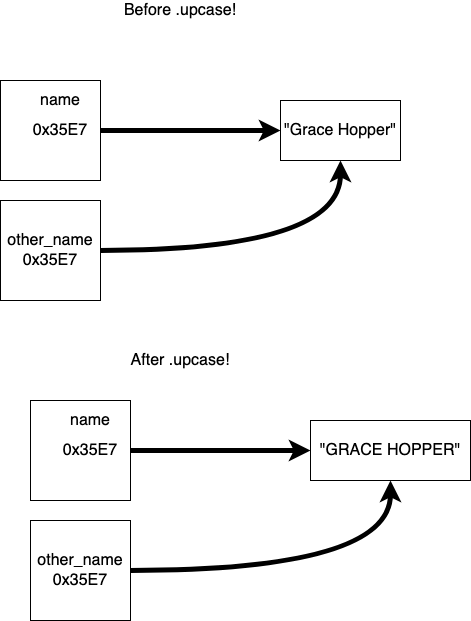

The diagram above was exported from draw.io. Its source (the exported page's mxGraphModel, read from the mxfile embedded in the PNG):
<mxGraphModel dx="1106" dy="744" grid="1" gridSize="10" guides="1" tooltips="1" connect="1" arrows="1" fold="1" page="1" pageScale="1" pageWidth="850" pageHeight="1100" math="0" shadow="0">
  <root>
    <mxCell id="X3dU9Gn_AY1xdLGiDneK-0" />
    <mxCell id="X3dU9Gn_AY1xdLGiDneK-1" parent="X3dU9Gn_AY1xdLGiDneK-0" />
    <mxCell id="XpwZRSTRITrSojd6KzJY-0" value="name" style="text;html=1;strokeColor=none;fillColor=none;align=center;verticalAlign=middle;whiteSpace=wrap;rounded=0;fontSize=16;" vertex="1" parent="X3dU9Gn_AY1xdLGiDneK-1">
      <mxGeometry x="110" y="170" width="40" height="20" as="geometry" />
    </mxCell>
    <mxCell id="XpwZRSTRITrSojd6KzJY-1" value="0x35E7" style="text;html=1;strokeColor=none;fillColor=none;align=center;verticalAlign=middle;whiteSpace=wrap;rounded=0;fontSize=16;" vertex="1" parent="X3dU9Gn_AY1xdLGiDneK-1">
      <mxGeometry x="110" y="200" width="40" height="20" as="geometry" />
    </mxCell>
    <mxCell id="XpwZRSTRITrSojd6KzJY-2" style="edgeStyle=orthogonalEdgeStyle;orthogonalLoop=1;jettySize=auto;html=1;exitX=1;exitY=0.5;exitDx=0;exitDy=0;fontSize=16;strokeWidth=5;curved=1;entryX=0;entryY=0.5;entryDx=0;entryDy=0;" edge="1" parent="X3dU9Gn_AY1xdLGiDneK-1" source="XpwZRSTRITrSojd6KzJY-3" target="XpwZRSTRITrSojd6KzJY-4">
      <mxGeometry relative="1" as="geometry">
        <mxPoint x="350" y="200" as="targetPoint" />
      </mxGeometry>
    </mxCell>
    <mxCell id="XpwZRSTRITrSojd6KzJY-3" value="" style="whiteSpace=wrap;html=1;aspect=fixed;fontSize=16;fillColor=none;" vertex="1" parent="X3dU9Gn_AY1xdLGiDneK-1">
      <mxGeometry x="70" y="160" width="100" height="100" as="geometry" />
    </mxCell>
    <mxCell id="XpwZRSTRITrSojd6KzJY-4" value="&quot;Grace Hopper&quot;" style="rounded=0;whiteSpace=wrap;html=1;fillColor=none;fontSize=16;" vertex="1" parent="X3dU9Gn_AY1xdLGiDneK-1">
      <mxGeometry x="350" y="180" width="120" height="60" as="geometry" />
    </mxCell>
    <mxCell id="XpwZRSTRITrSojd6KzJY-6" style="edgeStyle=orthogonalEdgeStyle;curved=1;orthogonalLoop=1;jettySize=auto;html=1;exitX=1;exitY=0.5;exitDx=0;exitDy=0;entryX=0.5;entryY=1;entryDx=0;entryDy=0;strokeWidth=5;fontSize=16;" edge="1" parent="X3dU9Gn_AY1xdLGiDneK-1" source="XpwZRSTRITrSojd6KzJY-5" target="XpwZRSTRITrSojd6KzJY-4">
      <mxGeometry relative="1" as="geometry" />
    </mxCell>
    <mxCell id="XpwZRSTRITrSojd6KzJY-5" value="&lt;div&gt;other_name&lt;/div&gt;&lt;div&gt;0x35E7&lt;br&gt;&lt;/div&gt;" style="whiteSpace=wrap;html=1;aspect=fixed;fontSize=16;fillColor=none;" vertex="1" parent="X3dU9Gn_AY1xdLGiDneK-1">
      <mxGeometry x="70" y="280" width="100" height="100" as="geometry" />
    </mxCell>
    <mxCell id="XpwZRSTRITrSojd6KzJY-9" value="Before .upcase!" style="text;html=1;strokeColor=none;fillColor=none;align=center;verticalAlign=middle;whiteSpace=wrap;rounded=0;fontSize=16;" vertex="1" parent="X3dU9Gn_AY1xdLGiDneK-1">
      <mxGeometry x="180" y="80" width="140" height="20" as="geometry" />
    </mxCell>
    <mxCell id="XpwZRSTRITrSojd6KzJY-10" value="After .upcase!" style="text;html=1;strokeColor=none;fillColor=none;align=center;verticalAlign=middle;whiteSpace=wrap;rounded=0;fontSize=16;" vertex="1" parent="X3dU9Gn_AY1xdLGiDneK-1">
      <mxGeometry x="180" y="430" width="140" height="20" as="geometry" />
    </mxCell>
    <mxCell id="XpwZRSTRITrSojd6KzJY-11" value="name" style="text;html=1;strokeColor=none;fillColor=none;align=center;verticalAlign=middle;whiteSpace=wrap;rounded=0;fontSize=16;" vertex="1" parent="X3dU9Gn_AY1xdLGiDneK-1">
      <mxGeometry x="140" y="490" width="40" height="20" as="geometry" />
    </mxCell>
    <mxCell id="XpwZRSTRITrSojd6KzJY-12" value="0x35E7" style="text;html=1;strokeColor=none;fillColor=none;align=center;verticalAlign=middle;whiteSpace=wrap;rounded=0;fontSize=16;" vertex="1" parent="X3dU9Gn_AY1xdLGiDneK-1">
      <mxGeometry x="140" y="520" width="40" height="20" as="geometry" />
    </mxCell>
    <mxCell id="XpwZRSTRITrSojd6KzJY-13" style="edgeStyle=orthogonalEdgeStyle;orthogonalLoop=1;jettySize=auto;html=1;exitX=1;exitY=0.5;exitDx=0;exitDy=0;fontSize=16;strokeWidth=5;curved=1;entryX=0;entryY=0.5;entryDx=0;entryDy=0;" edge="1" parent="X3dU9Gn_AY1xdLGiDneK-1" source="XpwZRSTRITrSojd6KzJY-14" target="XpwZRSTRITrSojd6KzJY-15">
      <mxGeometry relative="1" as="geometry">
        <mxPoint x="380" y="520" as="targetPoint" />
      </mxGeometry>
    </mxCell>
    <mxCell id="XpwZRSTRITrSojd6KzJY-14" value="" style="whiteSpace=wrap;html=1;aspect=fixed;fontSize=16;fillColor=none;" vertex="1" parent="X3dU9Gn_AY1xdLGiDneK-1">
      <mxGeometry x="100" y="480" width="100" height="100" as="geometry" />
    </mxCell>
    <mxCell id="XpwZRSTRITrSojd6KzJY-15" value="&quot;GRACE HOPPER&quot;" style="rounded=0;whiteSpace=wrap;html=1;fillColor=none;fontSize=16;" vertex="1" parent="X3dU9Gn_AY1xdLGiDneK-1">
      <mxGeometry x="380" y="500" width="160" height="60" as="geometry" />
    </mxCell>
    <mxCell id="XpwZRSTRITrSojd6KzJY-16" style="edgeStyle=orthogonalEdgeStyle;curved=1;orthogonalLoop=1;jettySize=auto;html=1;exitX=1;exitY=0.5;exitDx=0;exitDy=0;entryX=0.5;entryY=1;entryDx=0;entryDy=0;strokeWidth=5;fontSize=16;" edge="1" parent="X3dU9Gn_AY1xdLGiDneK-1" source="XpwZRSTRITrSojd6KzJY-17" target="XpwZRSTRITrSojd6KzJY-15">
      <mxGeometry relative="1" as="geometry" />
    </mxCell>
    <mxCell id="XpwZRSTRITrSojd6KzJY-17" value="&lt;div&gt;other_name&lt;/div&gt;&lt;div&gt;0x35E7&lt;br&gt;&lt;/div&gt;" style="whiteSpace=wrap;html=1;aspect=fixed;fontSize=16;fillColor=none;" vertex="1" parent="X3dU9Gn_AY1xdLGiDneK-1">
      <mxGeometry x="100" y="600" width="100" height="100" as="geometry" />
    </mxCell>
  </root>
</mxGraphModel>